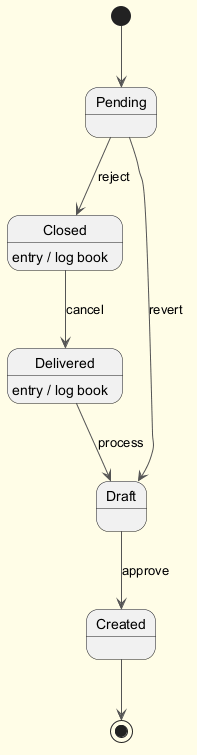

The diagram above was rendered by PlantUML. Its source (embedded in the PNG):
@startuml
skinparam backgroundColor #FFFDE7
skinparam classBackgroundColor #FFF9C4
skinparam classBorderColor #F57F17
skinparam ArrowColor #555555
[*] --> Pending
Pending --> Closed : reject
Closed --> Delivered : cancel
Closed : entry / log book
Delivered --> Draft : process
Delivered : entry / log book
Draft --> Created : approve
Pending --> Draft : revert
Created --> [*]
@enduml